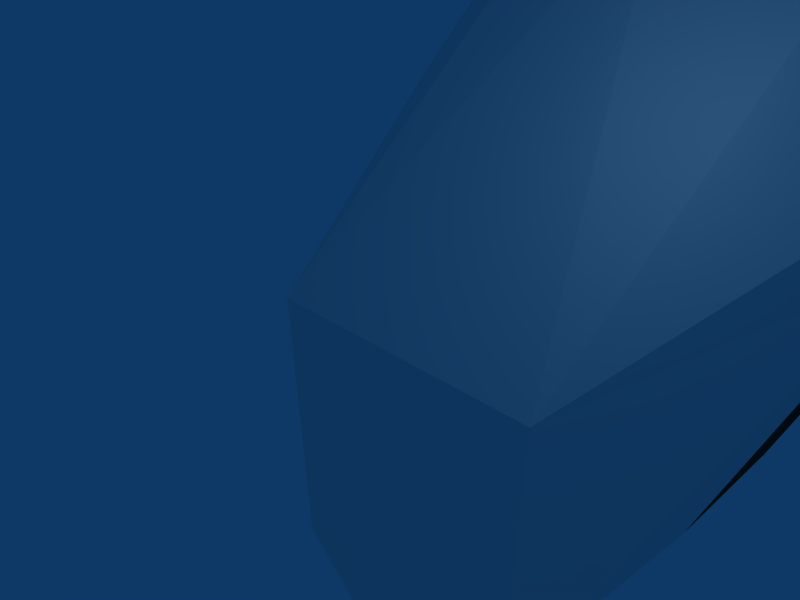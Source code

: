 # Source: privada.blend  (saved by Blender 2.44.0; exported with 4.5.12 LTS)
import bpy
from mathutils import Matrix  # noqa: F401  (used for matrix-valued properties, if any)

bpy.ops.wm.read_factory_settings(use_empty=True)
scene = bpy.context.scene
scene.name = 'Scene'

# ---- collections
col_collection_1 = bpy.data.collections.new('Collection 1'); scene.collection.children.link(col_collection_1)

# ---- materials (node trees are filled in below, after node groups)
mat_material = bpy.data.materials.new('Material')
mat_material.alpha_threshold = 0.0
mat_material.diffuse_color = (0.9116, 0.9243, 0.899, 1.0)
mat_material.specular_color = (0.7193, 0.7195, 0.7195)
mat_material.roughness = 0.5
mat_material.line_color = (0.0, 0.0, 0.0, 1.0)
mat_botao = bpy.data.materials.new('Botao')
mat_botao.alpha_threshold = 0.0
mat_botao.diffuse_color = (0.8, 0.0, 0.0, 1.0)
mat_botao.specular_color = (0.8233, 0.0, 0.0)
mat_botao.roughness = 0.5
mat_botao.line_color = (0.0, 0.0, 0.0, 1.0)
mat_borda = bpy.data.materials.new('Borda')
mat_borda.alpha_threshold = 0.0
mat_borda.diffuse_color = (0.1704, 0.177, 0.1715, 1.0)
mat_borda.specular_color = (0.1759, 0.1862, 0.1801)
mat_borda.roughness = 0.5
mat_borda.line_color = (0.0, 0.0, 0.0, 1.0)
mat_interior = bpy.data.materials.new('Interior')
mat_interior.alpha_threshold = 0.0
mat_interior.diffuse_color = (0.3815, 0.3058, 0.3436, 1.0)
mat_interior.specular_color = (0.2649, 0.2651, 0.2778)
mat_interior.roughness = 0.5
mat_interior.line_color = (0.0, 0.0, 0.0, 1.0)

# ---- material node trees

# ---- world
world_world = bpy.data.worlds.new('World'); scene.world = world_world
world_world.color = (0.05656, 0.2208, 0.4)
world_world.use_sun_shadow = False
world_world.sun_shadow_jitter_overblur = 0.0
world_world.cycles.sampling_method = 'MANUAL'
world_world.cycles.sample_map_resolution = 256

# ---- cameras
cam_camera = bpy.data.cameras.new('Camera')
cam_camera.passepartout_alpha = 0.2
cam_camera.clip_end = 100.0
cam_camera.lens = 35.0
cam_camera.ortho_scale = 7.314
cam_camera.show_passepartout = False
cam_camera.show_safe_areas = True
cam_camera.dof.focus_distance = 0.0
cam_camera.dof.aperture_fstop = 128.0

# ---- lights
light_spot = bpy.data.lights.new('Spot', 'POINT')
light_spot.transmission_factor = 0.0
light_spot.cutoff_distance = 30.0
light_spot.energy = 100.0
light_spot.shadow_buffer_clip_start = 1.001
light_spot.shadow_soft_size = 1.0
light_spot.shadow_maximum_resolution = 0.006
light_spot.use_absolute_resolution = True
light_spot.cycles.use_multiple_importance_sampling = False

# ---- meshes
me_cube = bpy.data.meshes.new('Cube')
me_cube.from_pydata([(-0.08677, 0.3914, -0.5182), (0.0001759, -0.674, -0.5182), (-0.0439, 0.6117, -0.0009073), (-0.3424, 0.4233, -0.5182), (-0.3424, 0.6669, -0.0009073), (0.2447, 0.01087, -0.5182), (-0.3424, 0.7489, -0.2596), (-0.0439, 0.6117, -0.5182), (0.0823, 0.5313, -0.5182), (0.0823, 0.5313, -0.0009074), (0.3383, -0.004296, -0.0009074), (0.3383, -0.004295, -0.5182), (-0.02578, -0.9608, -0.0009074), (0.3546, 0.2132, -0.0009074), (-0.02578, -0.9608, -0.5182), (0.3546, 0.2132, -0.5182), (-0.1543, -1.024, -0.0009075), (-0.1543, -1.024, -0.5182), (-0.06004, -0.5997, 0.3445), (-0.1709, 0.423, 0.09325), (-0.3424, 0.5224, 0.09325), (0.1356, -0.05167, 0.09325), (-0.8205, -0.05167, 0.09325), (-0.514, 0.423, 0.09325), (-0.6249, -0.5997, 0.3445), (-0.5306, -1.024, -0.5182), (-0.5306, -1.024, -0.0009075), (-1.039, 0.2132, -0.5182), (-0.6591, -0.9608, -0.5182), (-1.039, 0.2132, -0.0009074), (-0.6591, -0.9608, -0.0009074), (-1.023, -0.004295, -0.5182), (-1.023, -0.004296, -0.0009074), (-0.7672, 0.5313, -0.0009074), (-0.7672, 0.5313, -0.5182), (-0.641, 0.6117, -0.5182), (-0.663, 0.595, -0.0009073), (-0.9296, 0.01087, -0.5182), (-0.6851, -0.674, -0.5182), (-0.5981, 0.3914, -0.5182), (-0.3424, 0.6723, -0.5182), (0.007181, -0.1714, 0.8166), (-0.6921, -0.1714, 0.8166), (-0.2329, -1.027, 0.8166), (-0.452, -1.027, 0.8166), (-0.6656, -0.8434, 0.8166), (-0.0193, -0.8434, 0.8166), (-0.4561, -1.285, -1.499), (-0.4561, -1.285, -1.239), (-0.1968, -1.285, -1.239), (-0.1968, -1.285, -1.499), (-0.4561, -1.026, -1.499), (-0.4561, -1.026, -1.239), (-0.1968, -1.026, -1.239), (-0.1968, -1.026, -1.499), (-0.3806, -0.9601, -1.412), (-0.3985, -0.9601, -1.346), (-0.3496, -0.9601, -1.297), (-0.2828, -0.9601, -1.315), (-0.2649, -0.9601, -1.381), (-0.3138, -0.9601, -1.43), (-0.3317, -0.9601, -1.364), (-0.3985, -1.029, -1.346), (-0.3806, -1.029, -1.412), (-0.3496, -1.029, -1.297), (-0.2828, -1.029, -1.315), (-0.2649, -1.029, -1.381), (-0.3138, -1.029, -1.43)], [], [(7, 6, 2), (7, 2, 9, 8), (0, 7, 8, 15), (1, 5, 11, 14), (5, 0, 15, 11), (13, 10, 11, 15), (10, 12, 14, 11), (13, 15, 8, 9), (1, 14, 17), (12, 16, 17, 14), (3, 0, 19, 20), (0, 5, 21, 19), (5, 1, 18, 21), (18, 20, 19, 21), (24, 22, 23, 20), (37, 22, 24, 38), (39, 23, 22, 37), (3, 20, 23, 39), (30, 28, 25, 26), (38, 25, 28), (29, 33, 34, 27), (32, 31, 28, 30), (29, 27, 31, 32), (37, 31, 27, 39), (38, 28, 31, 37), (39, 27, 34, 35), (35, 34, 33, 36), (35, 36, 6), (18, 24, 20), (1, 38, 24, 18), (1, 17, 25, 38), (16, 26, 25, 17), (0, 3, 40, 7), (3, 39, 35, 40), (6, 40, 35), (6, 7, 40), (26, 16, 43, 44), (30, 26, 44, 45), (16, 12, 46, 43), (41, 42, 44, 43), (42, 45, 44), (41, 43, 46), (4, 2, 6), (4, 6, 36), (32, 45, 42), (32, 30, 45), (12, 10, 46), (4, 42, 41), (13, 9, 41), (2, 4, 41, 9), (33, 42, 4, 36), (10, 13, 41, 46), (29, 32, 42, 33), (49, 48, 47, 50), (47, 48, 52, 51), (48, 49, 53, 52), (49, 50, 54, 53), (50, 47, 51, 54), (61, 55, 56), (61, 56, 57), (61, 57, 58), (61, 58, 59), (61, 59, 60), (61, 60, 55), (62, 56, 55, 63), (64, 57, 56, 62), (65, 58, 57, 64), (66, 59, 58, 65), (67, 60, 59, 66), (63, 55, 60, 67), (51, 63, 67, 54), (51, 52, 62, 63), (52, 64, 62), (52, 53, 65, 64), (53, 54, 66, 65), (54, 67, 66)])
me_cube.polygons.foreach_set('material_index', [2, 2, 0, 0, 0, 2, 2, 2, 0, 2, 3, 3, 3, 2, 2, 3, 3, 3, 2, 0, 2, 2, 2, 0, 0, 0, 2, 2, 2, 3, 0, 2, 0, 0, 2, 2, 0, 0, 0, 0, 0, 0, 2, 2, 0, 0, 0, 0, 0, 0, 0, 0, 0, 2, 2, 2, 2, 2, 1, 1, 1, 1, 1, 1, 1, 1, 1, 1, 1, 1, 2, 2, 2, 2, 2, 2])
me_cube.materials.append(mat_material)
me_cube.materials.append(mat_botao)
me_cube.materials.append(mat_borda)
me_cube.materials.append(mat_interior)
me_cube.use_remesh_preserve_volume = False
me_cube.use_remesh_preserve_attributes = False
me_cube.use_mirror_vertex_groups = False
me_cube.update()

# ---- objects
ob_cube = bpy.data.objects.new('Cube', me_cube)
ob_lamp = bpy.data.objects.new('Lamp', light_spot)
ob_camera = bpy.data.objects.new('Camera', cam_camera)

# ---- transforms, parenting, visibility, modifiers, constraints
ob_cube.location = (-2.393, 6.166, 0.8012)
ob_cube.rotation_euler = (-1.571, -0.0, 0.0)
ob_cube.scale = (-7.378, -7.378, -7.378)
ob_cube.lock_rotations_4d = False
ob_cube.empty_display_type = 'ARROWS'
ob_cube.color = (0.0, 0.0, 0.0, 1.0)
ob_cube.lineart.crease_threshold = 0.0
ob_lamp.location = (4.076, 1.005, 5.904)
ob_lamp.rotation_euler = (0.6503, 0.05522, 1.866)
ob_lamp.lock_rotations_4d = False
ob_lamp.empty_display_type = 'ARROWS'
ob_lamp.color = (0.0, 0.0, 0.0, 0.0)
ob_lamp.lineart.crease_threshold = 0.0
ob_camera.location = (7.481, -6.508, 5.344)
ob_camera.rotation_euler = (1.109, 0.01082, 0.8149)
ob_camera.lock_rotations_4d = False
ob_camera.empty_display_type = 'ARROWS'
ob_camera.color = (0.0, 0.0, 0.0, 0.0)
ob_camera.display_type = 'WIRE'
ob_camera.lineart.crease_threshold = 0.0

# ---- collection membership
col_collection_1.objects.link(ob_cube)
col_collection_1.objects.link(ob_lamp)
col_collection_1.objects.link(ob_camera)

# ---- scene / render settings (as saved in the file)
scene.camera = ob_camera
scene.frame_start = 1; scene.frame_end = 250; scene.frame_set(1)
scene.render.engine = 'BLENDER_EEVEE_NEXT'
scene.render.image_settings.file_format = 'JPEG'
scene.render.image_settings.color_mode = 'RGB'
scene.render.image_settings.compression = 90
scene.render.resolution_x = 800
scene.render.resolution_y = 600
scene.render.pixel_aspect_x = 100.0
scene.render.pixel_aspect_y = 100.0
scene.render.fps = 25
scene.render.dither_intensity = 0.0
scene.render.use_compositing = False
scene.render.use_sequencer = False
scene.render.bake_margin = 2
scene.render.bake_bias = 0.0
scene.render.use_stamp_time = False
scene.render.use_stamp_date = False
scene.render.use_stamp_frame = False
scene.render.use_stamp_camera = False
scene.render.use_stamp_scene = False
scene.render.use_stamp_filename = False
scene.render.use_stamp_render_time = False
scene.render.stamp_font_size = 0
scene.cycles.use_denoising = False
scene.cycles.samples = 10
scene.cycles.sampling_pattern = 'TABULATED_SOBOL'
scene.cycles.light_sampling_threshold = 0.0
scene.cycles.use_adaptive_sampling = False
scene.cycles.use_light_tree = False
scene.cycles.blur_glossy = 0.0
scene.cycles.volume_bounces = 1
scene.cycles.pixel_filter_type = 'GAUSSIAN'
scene.cycles.sample_clamp_indirect = 0.0
scene.view_settings.view_transform = 'Raw'
bpy.context.view_layer.update()
